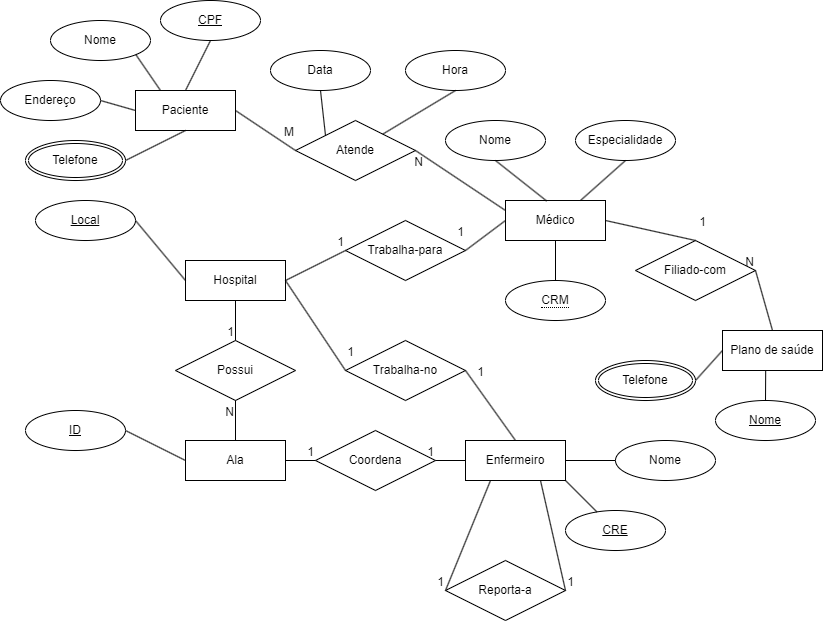

The diagram above was exported from draw.io. Its source (the exported page's mxGraphModel, read from the mxfile embedded in the PNG):
<mxGraphModel dx="2501" dy="750" grid="1" gridSize="10" guides="1" tooltips="1" connect="1" arrows="1" fold="1" page="1" pageScale="1" pageWidth="827" pageHeight="1169" math="0" shadow="0">
  <root>
    <mxCell id="0" />
    <mxCell id="1" parent="0" />
    <mxCell id="LJSA0B60iwPBgxlD1cPa-2" value="Hospital" style="whiteSpace=wrap;html=1;align=center;" parent="1" vertex="1">
      <mxGeometry x="-615" y="280" width="100" height="40" as="geometry" />
    </mxCell>
    <mxCell id="LJSA0B60iwPBgxlD1cPa-5" value="Local" style="ellipse;whiteSpace=wrap;html=1;align=center;fontStyle=4;" parent="1" vertex="1">
      <mxGeometry x="-765" y="220" width="100" height="40" as="geometry" />
    </mxCell>
    <mxCell id="LJSA0B60iwPBgxlD1cPa-9" value="" style="endArrow=none;html=1;rounded=0;exitX=1;exitY=0.5;exitDx=0;exitDy=0;entryX=0;entryY=0.5;entryDx=0;entryDy=0;" parent="1" source="LJSA0B60iwPBgxlD1cPa-5" target="LJSA0B60iwPBgxlD1cPa-2" edge="1">
      <mxGeometry relative="1" as="geometry">
        <mxPoint x="-475" y="500" as="sourcePoint" />
        <mxPoint x="-315" y="500" as="targetPoint" />
      </mxGeometry>
    </mxCell>
    <mxCell id="LJSA0B60iwPBgxlD1cPa-10" value="Ala" style="whiteSpace=wrap;html=1;align=center;" parent="1" vertex="1">
      <mxGeometry x="-615" y="460" width="100" height="40" as="geometry" />
    </mxCell>
    <mxCell id="LJSA0B60iwPBgxlD1cPa-11" value="ID" style="ellipse;whiteSpace=wrap;html=1;align=center;fontStyle=4;" parent="1" vertex="1">
      <mxGeometry x="-775" y="430" width="100" height="40" as="geometry" />
    </mxCell>
    <mxCell id="LJSA0B60iwPBgxlD1cPa-12" value="" style="endArrow=none;html=1;rounded=0;exitX=1;exitY=0.5;exitDx=0;exitDy=0;entryX=0;entryY=0.5;entryDx=0;entryDy=0;" parent="1" source="LJSA0B60iwPBgxlD1cPa-11" target="LJSA0B60iwPBgxlD1cPa-10" edge="1">
      <mxGeometry relative="1" as="geometry">
        <mxPoint x="-475" y="500" as="sourcePoint" />
        <mxPoint x="-315" y="500" as="targetPoint" />
      </mxGeometry>
    </mxCell>
    <mxCell id="LJSA0B60iwPBgxlD1cPa-14" value="Possui" style="shape=rhombus;perimeter=rhombusPerimeter;whiteSpace=wrap;html=1;align=center;" parent="1" vertex="1">
      <mxGeometry x="-625" y="360" width="120" height="60" as="geometry" />
    </mxCell>
    <mxCell id="LJSA0B60iwPBgxlD1cPa-16" value="Enfermeiro" style="whiteSpace=wrap;html=1;align=center;" parent="1" vertex="1">
      <mxGeometry x="-335" y="460" width="100" height="40" as="geometry" />
    </mxCell>
    <mxCell id="LJSA0B60iwPBgxlD1cPa-17" value="Coordena" style="shape=rhombus;perimeter=rhombusPerimeter;whiteSpace=wrap;html=1;align=center;" parent="1" vertex="1">
      <mxGeometry x="-485" y="450" width="120" height="60" as="geometry" />
    </mxCell>
    <mxCell id="LJSA0B60iwPBgxlD1cPa-20" value="Trabalha-no" style="shape=rhombus;perimeter=rhombusPerimeter;whiteSpace=wrap;html=1;align=center;" parent="1" vertex="1">
      <mxGeometry x="-455" y="360" width="120" height="60" as="geometry" />
    </mxCell>
    <mxCell id="LJSA0B60iwPBgxlD1cPa-25" value="Nome" style="ellipse;whiteSpace=wrap;html=1;align=center;" parent="1" vertex="1">
      <mxGeometry x="-185" y="460" width="100" height="40" as="geometry" />
    </mxCell>
    <mxCell id="LJSA0B60iwPBgxlD1cPa-26" value="" style="endArrow=none;html=1;rounded=0;" parent="1" source="LJSA0B60iwPBgxlD1cPa-16" target="LJSA0B60iwPBgxlD1cPa-25" edge="1">
      <mxGeometry relative="1" as="geometry">
        <mxPoint x="-515" y="480" as="sourcePoint" />
        <mxPoint x="-355" y="480" as="targetPoint" />
      </mxGeometry>
    </mxCell>
    <mxCell id="LJSA0B60iwPBgxlD1cPa-27" value="CRE" style="ellipse;whiteSpace=wrap;html=1;align=center;fontStyle=4;" parent="1" vertex="1">
      <mxGeometry x="-235" y="530" width="100" height="40" as="geometry" />
    </mxCell>
    <mxCell id="LJSA0B60iwPBgxlD1cPa-28" value="" style="endArrow=none;html=1;rounded=0;exitX=1;exitY=1;exitDx=0;exitDy=0;" parent="1" source="LJSA0B60iwPBgxlD1cPa-16" target="LJSA0B60iwPBgxlD1cPa-27" edge="1">
      <mxGeometry relative="1" as="geometry">
        <mxPoint x="-375" y="470" as="sourcePoint" />
        <mxPoint x="-215" y="470" as="targetPoint" />
      </mxGeometry>
    </mxCell>
    <mxCell id="LJSA0B60iwPBgxlD1cPa-29" value="Reporta-a" style="shape=rhombus;perimeter=rhombusPerimeter;whiteSpace=wrap;html=1;align=center;" parent="1" vertex="1">
      <mxGeometry x="-355" y="580" width="120" height="60" as="geometry" />
    </mxCell>
    <mxCell id="LJSA0B60iwPBgxlD1cPa-36" value="" style="endArrow=none;html=1;rounded=0;exitX=0.5;exitY=1;exitDx=0;exitDy=0;entryX=0.5;entryY=0;entryDx=0;entryDy=0;" parent="1" source="LJSA0B60iwPBgxlD1cPa-2" target="LJSA0B60iwPBgxlD1cPa-14" edge="1">
      <mxGeometry relative="1" as="geometry">
        <mxPoint x="-595" y="410" as="sourcePoint" />
        <mxPoint x="-435" y="410" as="targetPoint" />
      </mxGeometry>
    </mxCell>
    <mxCell id="LJSA0B60iwPBgxlD1cPa-37" value="1" style="resizable=0;html=1;whiteSpace=wrap;align=right;verticalAlign=bottom;" parent="LJSA0B60iwPBgxlD1cPa-36" connectable="0" vertex="1">
      <mxGeometry x="1" relative="1" as="geometry" />
    </mxCell>
    <mxCell id="LJSA0B60iwPBgxlD1cPa-38" value="" style="endArrow=none;html=1;rounded=0;entryX=0.5;entryY=1;entryDx=0;entryDy=0;exitX=0.5;exitY=0;exitDx=0;exitDy=0;" parent="1" source="LJSA0B60iwPBgxlD1cPa-10" target="LJSA0B60iwPBgxlD1cPa-14" edge="1">
      <mxGeometry relative="1" as="geometry">
        <mxPoint x="-595" y="410" as="sourcePoint" />
        <mxPoint x="-435" y="410" as="targetPoint" />
      </mxGeometry>
    </mxCell>
    <mxCell id="LJSA0B60iwPBgxlD1cPa-39" value="N" style="resizable=0;html=1;whiteSpace=wrap;align=right;verticalAlign=bottom;" parent="LJSA0B60iwPBgxlD1cPa-38" connectable="0" vertex="1">
      <mxGeometry x="1" relative="1" as="geometry">
        <mxPoint y="20" as="offset" />
      </mxGeometry>
    </mxCell>
    <mxCell id="LJSA0B60iwPBgxlD1cPa-40" value="" style="endArrow=none;html=1;rounded=0;exitX=1;exitY=0.5;exitDx=0;exitDy=0;entryX=0;entryY=0.5;entryDx=0;entryDy=0;" parent="1" source="LJSA0B60iwPBgxlD1cPa-10" target="LJSA0B60iwPBgxlD1cPa-17" edge="1">
      <mxGeometry relative="1" as="geometry">
        <mxPoint x="-555" y="330" as="sourcePoint" />
        <mxPoint x="-555" y="370" as="targetPoint" />
      </mxGeometry>
    </mxCell>
    <mxCell id="LJSA0B60iwPBgxlD1cPa-41" value="1" style="resizable=0;html=1;whiteSpace=wrap;align=right;verticalAlign=bottom;" parent="LJSA0B60iwPBgxlD1cPa-40" connectable="0" vertex="1">
      <mxGeometry x="1" relative="1" as="geometry" />
    </mxCell>
    <mxCell id="LJSA0B60iwPBgxlD1cPa-42" value="" style="endArrow=none;html=1;rounded=0;exitX=0;exitY=0.5;exitDx=0;exitDy=0;entryX=1;entryY=0.5;entryDx=0;entryDy=0;" parent="1" source="LJSA0B60iwPBgxlD1cPa-16" target="LJSA0B60iwPBgxlD1cPa-17" edge="1">
      <mxGeometry relative="1" as="geometry">
        <mxPoint x="-545" y="340" as="sourcePoint" />
        <mxPoint x="-545" y="380" as="targetPoint" />
      </mxGeometry>
    </mxCell>
    <mxCell id="LJSA0B60iwPBgxlD1cPa-43" value="1" style="resizable=0;html=1;whiteSpace=wrap;align=right;verticalAlign=bottom;" parent="LJSA0B60iwPBgxlD1cPa-42" connectable="0" vertex="1">
      <mxGeometry x="1" relative="1" as="geometry" />
    </mxCell>
    <mxCell id="LJSA0B60iwPBgxlD1cPa-44" value="" style="endArrow=none;html=1;rounded=0;exitX=0.25;exitY=1;exitDx=0;exitDy=0;entryX=0;entryY=0.5;entryDx=0;entryDy=0;" parent="1" source="LJSA0B60iwPBgxlD1cPa-16" target="LJSA0B60iwPBgxlD1cPa-29" edge="1">
      <mxGeometry relative="1" as="geometry">
        <mxPoint x="-535" y="350" as="sourcePoint" />
        <mxPoint x="-535" y="390" as="targetPoint" />
      </mxGeometry>
    </mxCell>
    <mxCell id="LJSA0B60iwPBgxlD1cPa-45" value="1" style="resizable=0;html=1;whiteSpace=wrap;align=right;verticalAlign=bottom;" parent="LJSA0B60iwPBgxlD1cPa-44" connectable="0" vertex="1">
      <mxGeometry x="1" relative="1" as="geometry" />
    </mxCell>
    <mxCell id="LJSA0B60iwPBgxlD1cPa-46" value="" style="endArrow=none;html=1;rounded=0;exitX=0.75;exitY=1;exitDx=0;exitDy=0;entryX=1;entryY=0.5;entryDx=0;entryDy=0;" parent="1" source="LJSA0B60iwPBgxlD1cPa-16" target="LJSA0B60iwPBgxlD1cPa-29" edge="1">
      <mxGeometry relative="1" as="geometry">
        <mxPoint x="-525" y="360" as="sourcePoint" />
        <mxPoint x="-525" y="400" as="targetPoint" />
      </mxGeometry>
    </mxCell>
    <mxCell id="LJSA0B60iwPBgxlD1cPa-47" value="1" style="resizable=0;html=1;whiteSpace=wrap;align=right;verticalAlign=bottom;" parent="LJSA0B60iwPBgxlD1cPa-46" connectable="0" vertex="1">
      <mxGeometry x="1" relative="1" as="geometry">
        <mxPoint x="10" as="offset" />
      </mxGeometry>
    </mxCell>
    <mxCell id="LJSA0B60iwPBgxlD1cPa-48" value="Médico" style="whiteSpace=wrap;html=1;align=center;" parent="1" vertex="1">
      <mxGeometry x="-295" y="220" width="100" height="40" as="geometry" />
    </mxCell>
    <mxCell id="LJSA0B60iwPBgxlD1cPa-49" value="Trabalha-para" style="shape=rhombus;perimeter=rhombusPerimeter;whiteSpace=wrap;html=1;align=center;" parent="1" vertex="1">
      <mxGeometry x="-455" y="240" width="120" height="60" as="geometry" />
    </mxCell>
    <mxCell id="LJSA0B60iwPBgxlD1cPa-51" value="" style="endArrow=none;html=1;rounded=0;exitX=1;exitY=0.5;exitDx=0;exitDy=0;entryX=0;entryY=0.5;entryDx=0;entryDy=0;" parent="1" source="LJSA0B60iwPBgxlD1cPa-2" target="LJSA0B60iwPBgxlD1cPa-49" edge="1">
      <mxGeometry relative="1" as="geometry">
        <mxPoint x="-515" y="370" as="sourcePoint" />
        <mxPoint x="-515" y="410" as="targetPoint" />
      </mxGeometry>
    </mxCell>
    <mxCell id="LJSA0B60iwPBgxlD1cPa-52" value="1" style="resizable=0;html=1;whiteSpace=wrap;align=right;verticalAlign=bottom;" parent="LJSA0B60iwPBgxlD1cPa-51" connectable="0" vertex="1">
      <mxGeometry x="1" relative="1" as="geometry" />
    </mxCell>
    <mxCell id="LJSA0B60iwPBgxlD1cPa-53" value="" style="endArrow=none;html=1;rounded=0;exitX=0;exitY=0.5;exitDx=0;exitDy=0;entryX=1;entryY=0.5;entryDx=0;entryDy=0;" parent="1" source="LJSA0B60iwPBgxlD1cPa-48" target="LJSA0B60iwPBgxlD1cPa-49" edge="1">
      <mxGeometry relative="1" as="geometry">
        <mxPoint x="-505" y="380" as="sourcePoint" />
        <mxPoint x="-505" y="420" as="targetPoint" />
      </mxGeometry>
    </mxCell>
    <mxCell id="LJSA0B60iwPBgxlD1cPa-54" value="1" style="resizable=0;html=1;whiteSpace=wrap;align=right;verticalAlign=bottom;" parent="LJSA0B60iwPBgxlD1cPa-53" connectable="0" vertex="1">
      <mxGeometry x="1" relative="1" as="geometry">
        <mxPoint y="-10" as="offset" />
      </mxGeometry>
    </mxCell>
    <mxCell id="LJSA0B60iwPBgxlD1cPa-55" value="" style="endArrow=none;html=1;rounded=0;exitX=1;exitY=0.5;exitDx=0;exitDy=0;entryX=0;entryY=0.5;entryDx=0;entryDy=0;" parent="1" source="LJSA0B60iwPBgxlD1cPa-2" target="LJSA0B60iwPBgxlD1cPa-20" edge="1">
      <mxGeometry relative="1" as="geometry">
        <mxPoint x="-495" y="390" as="sourcePoint" />
        <mxPoint x="-495" y="430" as="targetPoint" />
      </mxGeometry>
    </mxCell>
    <mxCell id="LJSA0B60iwPBgxlD1cPa-56" value="1" style="resizable=0;html=1;whiteSpace=wrap;align=right;verticalAlign=bottom;" parent="LJSA0B60iwPBgxlD1cPa-55" connectable="0" vertex="1">
      <mxGeometry x="1" relative="1" as="geometry">
        <mxPoint x="10" y="-10" as="offset" />
      </mxGeometry>
    </mxCell>
    <mxCell id="LJSA0B60iwPBgxlD1cPa-57" value="" style="endArrow=none;html=1;rounded=0;exitX=1;exitY=0.5;exitDx=0;exitDy=0;entryX=0.5;entryY=0;entryDx=0;entryDy=0;" parent="1" source="LJSA0B60iwPBgxlD1cPa-20" target="LJSA0B60iwPBgxlD1cPa-16" edge="1">
      <mxGeometry relative="1" as="geometry">
        <mxPoint x="-485" y="400" as="sourcePoint" />
        <mxPoint x="-485" y="440" as="targetPoint" />
      </mxGeometry>
    </mxCell>
    <mxCell id="LJSA0B60iwPBgxlD1cPa-58" value="1" style="resizable=0;html=1;whiteSpace=wrap;align=right;verticalAlign=bottom;" parent="LJSA0B60iwPBgxlD1cPa-57" connectable="0" vertex="1">
      <mxGeometry x="1" relative="1" as="geometry">
        <mxPoint x="-30" y="-60" as="offset" />
      </mxGeometry>
    </mxCell>
    <mxCell id="LJSA0B60iwPBgxlD1cPa-59" value="Filiado-com" style="shape=rhombus;perimeter=rhombusPerimeter;whiteSpace=wrap;html=1;align=center;" parent="1" vertex="1">
      <mxGeometry x="-165" y="260" width="120" height="60" as="geometry" />
    </mxCell>
    <mxCell id="LJSA0B60iwPBgxlD1cPa-60" value="Plano de saúde" style="whiteSpace=wrap;html=1;align=center;" parent="1" vertex="1">
      <mxGeometry x="-78" y="350" width="100" height="40" as="geometry" />
    </mxCell>
    <mxCell id="LJSA0B60iwPBgxlD1cPa-61" value="" style="endArrow=none;html=1;rounded=0;exitX=1;exitY=0.5;exitDx=0;exitDy=0;entryX=0.5;entryY=0;entryDx=0;entryDy=0;" parent="1" source="LJSA0B60iwPBgxlD1cPa-48" target="LJSA0B60iwPBgxlD1cPa-59" edge="1">
      <mxGeometry relative="1" as="geometry">
        <mxPoint x="-235" y="353.5" as="sourcePoint" />
        <mxPoint x="-125" y="426.5" as="targetPoint" />
      </mxGeometry>
    </mxCell>
    <mxCell id="LJSA0B60iwPBgxlD1cPa-62" value="1" style="resizable=0;html=1;whiteSpace=wrap;align=right;verticalAlign=bottom;" parent="LJSA0B60iwPBgxlD1cPa-61" connectable="0" vertex="1">
      <mxGeometry x="1" relative="1" as="geometry">
        <mxPoint x="12" y="-10" as="offset" />
      </mxGeometry>
    </mxCell>
    <mxCell id="LJSA0B60iwPBgxlD1cPa-63" value="" style="endArrow=none;html=1;rounded=0;entryX=1;entryY=0.5;entryDx=0;entryDy=0;exitX=0.5;exitY=0;exitDx=0;exitDy=0;" parent="1" source="LJSA0B60iwPBgxlD1cPa-60" target="LJSA0B60iwPBgxlD1cPa-59" edge="1">
      <mxGeometry relative="1" as="geometry">
        <mxPoint x="-185" y="420" as="sourcePoint" />
        <mxPoint x="-25" y="420" as="targetPoint" />
      </mxGeometry>
    </mxCell>
    <mxCell id="LJSA0B60iwPBgxlD1cPa-64" value="N" style="resizable=0;html=1;whiteSpace=wrap;align=right;verticalAlign=bottom;" parent="LJSA0B60iwPBgxlD1cPa-63" connectable="0" vertex="1">
      <mxGeometry x="1" relative="1" as="geometry" />
    </mxCell>
    <mxCell id="LJSA0B60iwPBgxlD1cPa-66" value="" style="endArrow=none;html=1;rounded=0;exitX=0.432;exitY=0.99;exitDx=0;exitDy=0;exitPerimeter=0;entryX=0.5;entryY=0;entryDx=0;entryDy=0;" parent="1" source="LJSA0B60iwPBgxlD1cPa-60" target="LJSA0B60iwPBgxlD1cPa-67" edge="1">
      <mxGeometry relative="1" as="geometry">
        <mxPoint x="-165" y="470" as="sourcePoint" />
        <mxPoint x="-35" y="420" as="targetPoint" />
      </mxGeometry>
    </mxCell>
    <mxCell id="LJSA0B60iwPBgxlD1cPa-67" value="Nome" style="ellipse;whiteSpace=wrap;html=1;align=center;fontStyle=4;" parent="1" vertex="1">
      <mxGeometry x="-85" y="420" width="100" height="40" as="geometry" />
    </mxCell>
    <mxCell id="LJSA0B60iwPBgxlD1cPa-70" value="" style="endArrow=none;html=1;rounded=0;entryX=0;entryY=0.5;entryDx=0;entryDy=0;exitX=1;exitY=0.5;exitDx=0;exitDy=0;" parent="1" source="LJSA0B60iwPBgxlD1cPa-71" target="LJSA0B60iwPBgxlD1cPa-60" edge="1">
      <mxGeometry relative="1" as="geometry">
        <mxPoint x="-105" y="399.9999999999999" as="sourcePoint" />
        <mxPoint x="-155" y="400" as="targetPoint" />
      </mxGeometry>
    </mxCell>
    <mxCell id="LJSA0B60iwPBgxlD1cPa-71" value="Telefone" style="ellipse;shape=doubleEllipse;margin=3;whiteSpace=wrap;html=1;align=center;" parent="1" vertex="1">
      <mxGeometry x="-205" y="380" width="100" height="40" as="geometry" />
    </mxCell>
    <mxCell id="LJSA0B60iwPBgxlD1cPa-72" value="&lt;span style=&quot;border-bottom: 1px dotted&quot;&gt;CRM&lt;br&gt;&lt;/span&gt;" style="ellipse;whiteSpace=wrap;html=1;align=center;" parent="1" vertex="1">
      <mxGeometry x="-295" y="300" width="100" height="40" as="geometry" />
    </mxCell>
    <mxCell id="LJSA0B60iwPBgxlD1cPa-74" value="" style="endArrow=none;html=1;rounded=0;entryX=0.5;entryY=1;entryDx=0;entryDy=0;exitX=0.5;exitY=0;exitDx=0;exitDy=0;" parent="1" source="LJSA0B60iwPBgxlD1cPa-72" target="LJSA0B60iwPBgxlD1cPa-48" edge="1">
      <mxGeometry relative="1" as="geometry">
        <mxPoint x="-335" y="400" as="sourcePoint" />
        <mxPoint x="-175" y="400" as="targetPoint" />
      </mxGeometry>
    </mxCell>
    <mxCell id="LJSA0B60iwPBgxlD1cPa-75" value="Nome" style="ellipse;whiteSpace=wrap;html=1;align=center;" parent="1" vertex="1">
      <mxGeometry x="-355" y="140" width="100" height="40" as="geometry" />
    </mxCell>
    <mxCell id="LJSA0B60iwPBgxlD1cPa-76" value="" style="endArrow=none;html=1;rounded=0;exitX=0.5;exitY=1;exitDx=0;exitDy=0;entryX=0.412;entryY=0.013;entryDx=0;entryDy=0;entryPerimeter=0;" parent="1" source="LJSA0B60iwPBgxlD1cPa-75" target="LJSA0B60iwPBgxlD1cPa-48" edge="1">
      <mxGeometry relative="1" as="geometry">
        <mxPoint x="-335" y="400" as="sourcePoint" />
        <mxPoint x="-175" y="400" as="targetPoint" />
      </mxGeometry>
    </mxCell>
    <mxCell id="LJSA0B60iwPBgxlD1cPa-77" value="Especialidade" style="ellipse;whiteSpace=wrap;html=1;align=center;" parent="1" vertex="1">
      <mxGeometry x="-225" y="140" width="100" height="40" as="geometry" />
    </mxCell>
    <mxCell id="LJSA0B60iwPBgxlD1cPa-78" value="" style="endArrow=none;html=1;rounded=0;entryX=0.5;entryY=1;entryDx=0;entryDy=0;exitX=0.75;exitY=0;exitDx=0;exitDy=0;" parent="1" source="LJSA0B60iwPBgxlD1cPa-48" target="LJSA0B60iwPBgxlD1cPa-77" edge="1">
      <mxGeometry relative="1" as="geometry">
        <mxPoint x="-335" y="400" as="sourcePoint" />
        <mxPoint x="-175" y="400" as="targetPoint" />
      </mxGeometry>
    </mxCell>
    <mxCell id="LJSA0B60iwPBgxlD1cPa-79" value="Atende" style="shape=rhombus;perimeter=rhombusPerimeter;whiteSpace=wrap;html=1;align=center;" parent="1" vertex="1">
      <mxGeometry x="-505" y="140" width="120" height="60" as="geometry" />
    </mxCell>
    <mxCell id="LJSA0B60iwPBgxlD1cPa-80" value="" style="endArrow=none;html=1;rounded=0;entryX=0;entryY=0.25;entryDx=0;entryDy=0;exitX=1;exitY=0.5;exitDx=0;exitDy=0;" parent="1" source="LJSA0B60iwPBgxlD1cPa-79" target="LJSA0B60iwPBgxlD1cPa-48" edge="1">
      <mxGeometry relative="1" as="geometry">
        <mxPoint x="-470" y="270" as="sourcePoint" />
        <mxPoint x="-310" y="270" as="targetPoint" />
      </mxGeometry>
    </mxCell>
    <mxCell id="LJSA0B60iwPBgxlD1cPa-81" value="N" style="resizable=0;html=1;whiteSpace=wrap;align=right;verticalAlign=bottom;" parent="LJSA0B60iwPBgxlD1cPa-80" connectable="0" vertex="1">
      <mxGeometry x="1" relative="1" as="geometry">
        <mxPoint x="-81" y="-40" as="offset" />
      </mxGeometry>
    </mxCell>
    <mxCell id="LJSA0B60iwPBgxlD1cPa-85" value="Paciente" style="whiteSpace=wrap;html=1;align=center;" parent="1" vertex="1">
      <mxGeometry x="-665" y="110" width="100" height="40" as="geometry" />
    </mxCell>
    <mxCell id="LJSA0B60iwPBgxlD1cPa-92" value="" style="endArrow=none;html=1;rounded=0;entryX=1;entryY=0.5;entryDx=0;entryDy=0;exitX=0;exitY=0.5;exitDx=0;exitDy=0;" parent="1" source="LJSA0B60iwPBgxlD1cPa-79" target="LJSA0B60iwPBgxlD1cPa-85" edge="1">
      <mxGeometry relative="1" as="geometry">
        <mxPoint x="-440" y="310" as="sourcePoint" />
        <mxPoint x="-280" y="310" as="targetPoint" />
      </mxGeometry>
    </mxCell>
    <mxCell id="LJSA0B60iwPBgxlD1cPa-93" value="M" style="resizable=0;html=1;whiteSpace=wrap;align=right;verticalAlign=bottom;" parent="LJSA0B60iwPBgxlD1cPa-92" connectable="0" vertex="1">
      <mxGeometry x="1" relative="1" as="geometry">
        <mxPoint x="60" y="30" as="offset" />
      </mxGeometry>
    </mxCell>
    <mxCell id="LJSA0B60iwPBgxlD1cPa-94" value="Data" style="ellipse;whiteSpace=wrap;html=1;align=center;" parent="1" vertex="1">
      <mxGeometry x="-530" y="70" width="100" height="40" as="geometry" />
    </mxCell>
    <mxCell id="LJSA0B60iwPBgxlD1cPa-95" value="Hora" style="ellipse;whiteSpace=wrap;html=1;align=center;" parent="1" vertex="1">
      <mxGeometry x="-395" y="70" width="100" height="40" as="geometry" />
    </mxCell>
    <mxCell id="LJSA0B60iwPBgxlD1cPa-97" value="" style="endArrow=none;html=1;rounded=0;entryX=0.5;entryY=1;entryDx=0;entryDy=0;" parent="1" source="LJSA0B60iwPBgxlD1cPa-79" target="LJSA0B60iwPBgxlD1cPa-95" edge="1">
      <mxGeometry relative="1" as="geometry">
        <mxPoint x="-510" y="200" as="sourcePoint" />
        <mxPoint x="-350" y="200" as="targetPoint" />
      </mxGeometry>
    </mxCell>
    <mxCell id="LJSA0B60iwPBgxlD1cPa-98" value="" style="endArrow=none;html=1;rounded=0;exitX=0.5;exitY=1;exitDx=0;exitDy=0;entryX=0;entryY=0;entryDx=0;entryDy=0;" parent="1" source="LJSA0B60iwPBgxlD1cPa-94" target="LJSA0B60iwPBgxlD1cPa-79" edge="1">
      <mxGeometry relative="1" as="geometry">
        <mxPoint x="-510" y="200" as="sourcePoint" />
        <mxPoint x="-480" y="130" as="targetPoint" />
      </mxGeometry>
    </mxCell>
    <mxCell id="LJSA0B60iwPBgxlD1cPa-99" value="CPF" style="ellipse;whiteSpace=wrap;html=1;align=center;fontStyle=4;" parent="1" vertex="1">
      <mxGeometry x="-640" y="20" width="100" height="40" as="geometry" />
    </mxCell>
    <mxCell id="LJSA0B60iwPBgxlD1cPa-100" value="" style="endArrow=none;html=1;rounded=0;entryX=0.5;entryY=1;entryDx=0;entryDy=0;exitX=0.5;exitY=0;exitDx=0;exitDy=0;" parent="1" source="LJSA0B60iwPBgxlD1cPa-85" target="LJSA0B60iwPBgxlD1cPa-99" edge="1">
      <mxGeometry relative="1" as="geometry">
        <mxPoint x="-750" y="100" as="sourcePoint" />
        <mxPoint x="-590" y="100" as="targetPoint" />
      </mxGeometry>
    </mxCell>
    <mxCell id="LJSA0B60iwPBgxlD1cPa-101" value="Nome" style="ellipse;whiteSpace=wrap;html=1;align=center;" parent="1" vertex="1">
      <mxGeometry x="-750" y="40" width="100" height="40" as="geometry" />
    </mxCell>
    <mxCell id="LJSA0B60iwPBgxlD1cPa-103" value="Telefone" style="ellipse;shape=doubleEllipse;margin=3;whiteSpace=wrap;html=1;align=center;" parent="1" vertex="1">
      <mxGeometry x="-775" y="160" width="100" height="40" as="geometry" />
    </mxCell>
    <mxCell id="LJSA0B60iwPBgxlD1cPa-104" value="Endereço" style="ellipse;whiteSpace=wrap;html=1;align=center;" parent="1" vertex="1">
      <mxGeometry x="-800" y="100" width="100" height="40" as="geometry" />
    </mxCell>
    <mxCell id="LJSA0B60iwPBgxlD1cPa-105" value="" style="endArrow=none;html=1;rounded=0;exitX=1;exitY=0.5;exitDx=0;exitDy=0;entryX=0;entryY=0.5;entryDx=0;entryDy=0;" parent="1" source="LJSA0B60iwPBgxlD1cPa-104" target="LJSA0B60iwPBgxlD1cPa-85" edge="1">
      <mxGeometry relative="1" as="geometry">
        <mxPoint x="-760" y="100" as="sourcePoint" />
        <mxPoint x="-600" y="100" as="targetPoint" />
      </mxGeometry>
    </mxCell>
    <mxCell id="LJSA0B60iwPBgxlD1cPa-106" value="" style="endArrow=none;html=1;rounded=0;exitX=1;exitY=0.5;exitDx=0;exitDy=0;entryX=0.5;entryY=1;entryDx=0;entryDy=0;" parent="1" source="LJSA0B60iwPBgxlD1cPa-103" target="LJSA0B60iwPBgxlD1cPa-85" edge="1">
      <mxGeometry relative="1" as="geometry">
        <mxPoint x="-675" y="199.31" as="sourcePoint" />
        <mxPoint x="-515" y="199.31" as="targetPoint" />
      </mxGeometry>
    </mxCell>
    <mxCell id="LJSA0B60iwPBgxlD1cPa-107" value="" style="endArrow=none;html=1;rounded=0;exitX=1;exitY=1;exitDx=0;exitDy=0;entryX=0.25;entryY=0;entryDx=0;entryDy=0;" parent="1" source="LJSA0B60iwPBgxlD1cPa-101" target="LJSA0B60iwPBgxlD1cPa-85" edge="1">
      <mxGeometry relative="1" as="geometry">
        <mxPoint x="-760" y="100" as="sourcePoint" />
        <mxPoint x="-600" y="100" as="targetPoint" />
      </mxGeometry>
    </mxCell>
  </root>
</mxGraphModel>